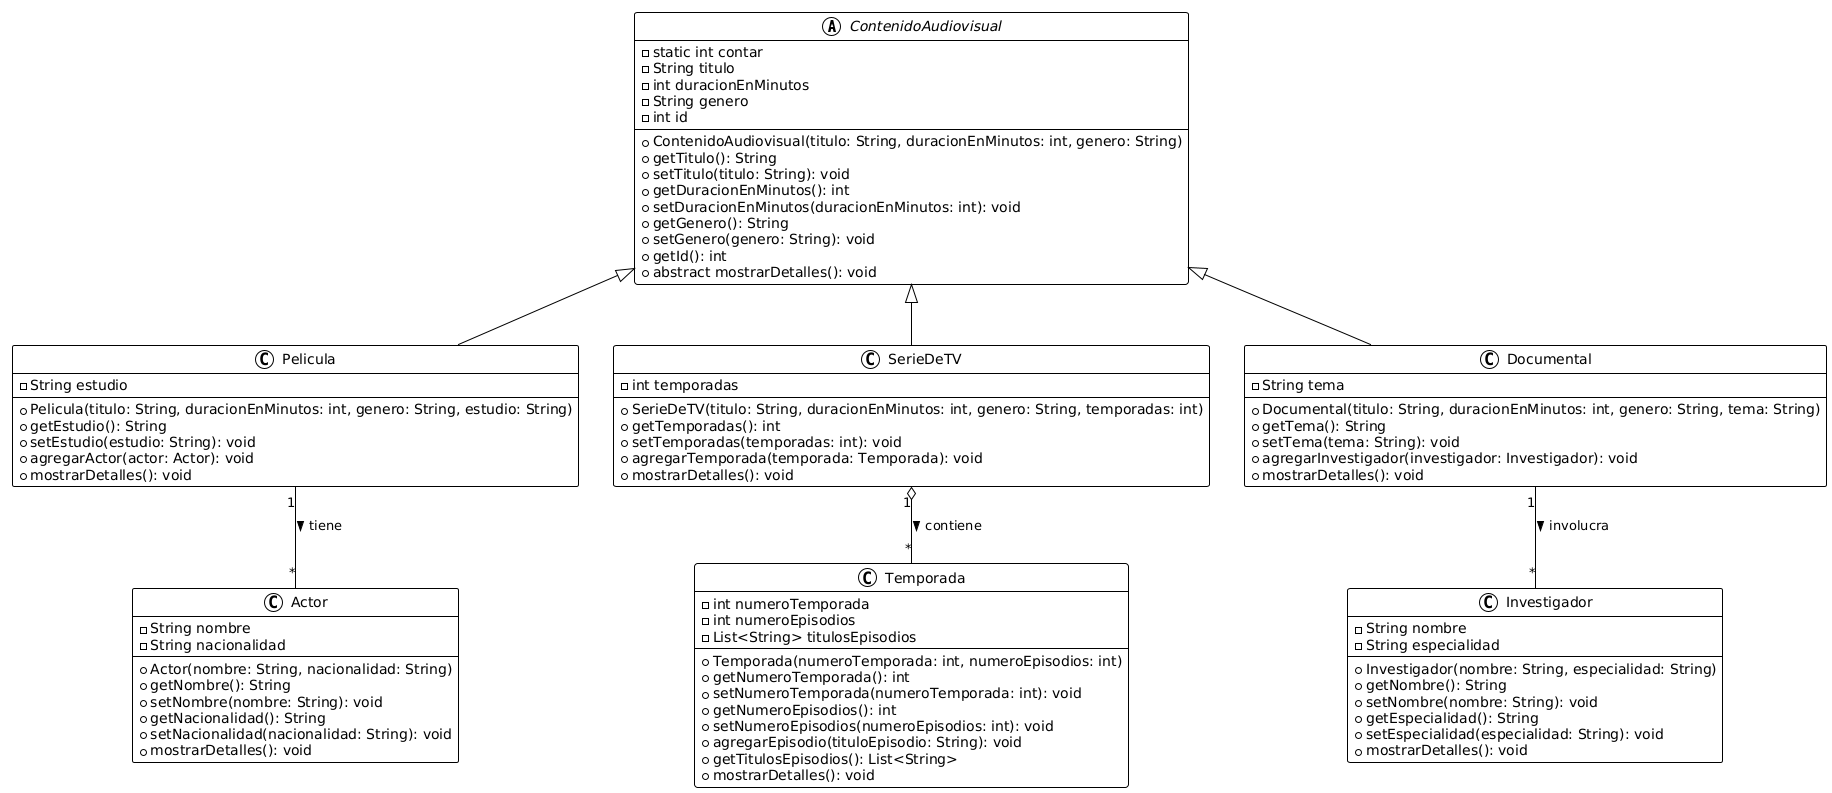

The diagram above was rendered by PlantUML. Its source (embedded in the PNG):
@startuml
!theme plain

abstract class ContenidoAudiovisual {
    -static int contar
    -String titulo
    -int duracionEnMinutos
    -String genero
    -int id
    +ContenidoAudiovisual(titulo: String, duracionEnMinutos: int, genero: String)
    +getTitulo(): String
    +setTitulo(titulo: String): void
    +getDuracionEnMinutos(): int
    +setDuracionEnMinutos(duracionEnMinutos: int): void
    +getGenero(): String
    +setGenero(genero: String): void
    +getId(): int
    +abstract mostrarDetalles(): void
}

class Pelicula extends ContenidoAudiovisual {
    -String estudio
    +Pelicula(titulo: String, duracionEnMinutos: int, genero: String, estudio: String)
    +getEstudio(): String
    +setEstudio(estudio: String): void
    +agregarActor(actor: Actor): void
    +mostrarDetalles(): void
}

class SerieDeTV extends ContenidoAudiovisual {
    -int temporadas
    +SerieDeTV(titulo: String, duracionEnMinutos: int, genero: String, temporadas: int)
    +getTemporadas(): int
    +setTemporadas(temporadas: int): void
    +agregarTemporada(temporada: Temporada): void
    +mostrarDetalles(): void
}

class Documental extends ContenidoAudiovisual {
    -String tema
    +Documental(titulo: String, duracionEnMinutos: int, genero: String, tema: String)
    +getTema(): String
    +setTema(tema: String): void
    +agregarInvestigador(investigador: Investigador): void
    +mostrarDetalles(): void
}

class Actor {
    -String nombre
    -String nacionalidad
    +Actor(nombre: String, nacionalidad: String)
    +getNombre(): String
    +setNombre(nombre: String): void
    +getNacionalidad(): String
    +setNacionalidad(nacionalidad: String): void
    +mostrarDetalles(): void
}

class Temporada {
    -int numeroTemporada
    -int numeroEpisodios
    -List<String> titulosEpisodios
    +Temporada(numeroTemporada: int, numeroEpisodios: int)
    +getNumeroTemporada(): int
    +setNumeroTemporada(numeroTemporada: int): void
    +getNumeroEpisodios(): int
    +setNumeroEpisodios(numeroEpisodios: int): void
    +agregarEpisodio(tituloEpisodio: String): void
    +getTitulosEpisodios(): List<String>
    +mostrarDetalles(): void
}

class Investigador {
    -String nombre
    -String especialidad
    +Investigador(nombre: String, especialidad: String)
    +getNombre(): String
    +setNombre(nombre: String): void
    +getEspecialidad(): String
    +setEspecialidad(especialidad: String): void
    +mostrarDetalles(): void
}

' Relaciones
Pelicula "1" -- "*" Actor : tiene >
SerieDeTV "1" o-- "*" Temporada : contiene >
Documental "1" -- "*" Investigador : involucra >
@enduml